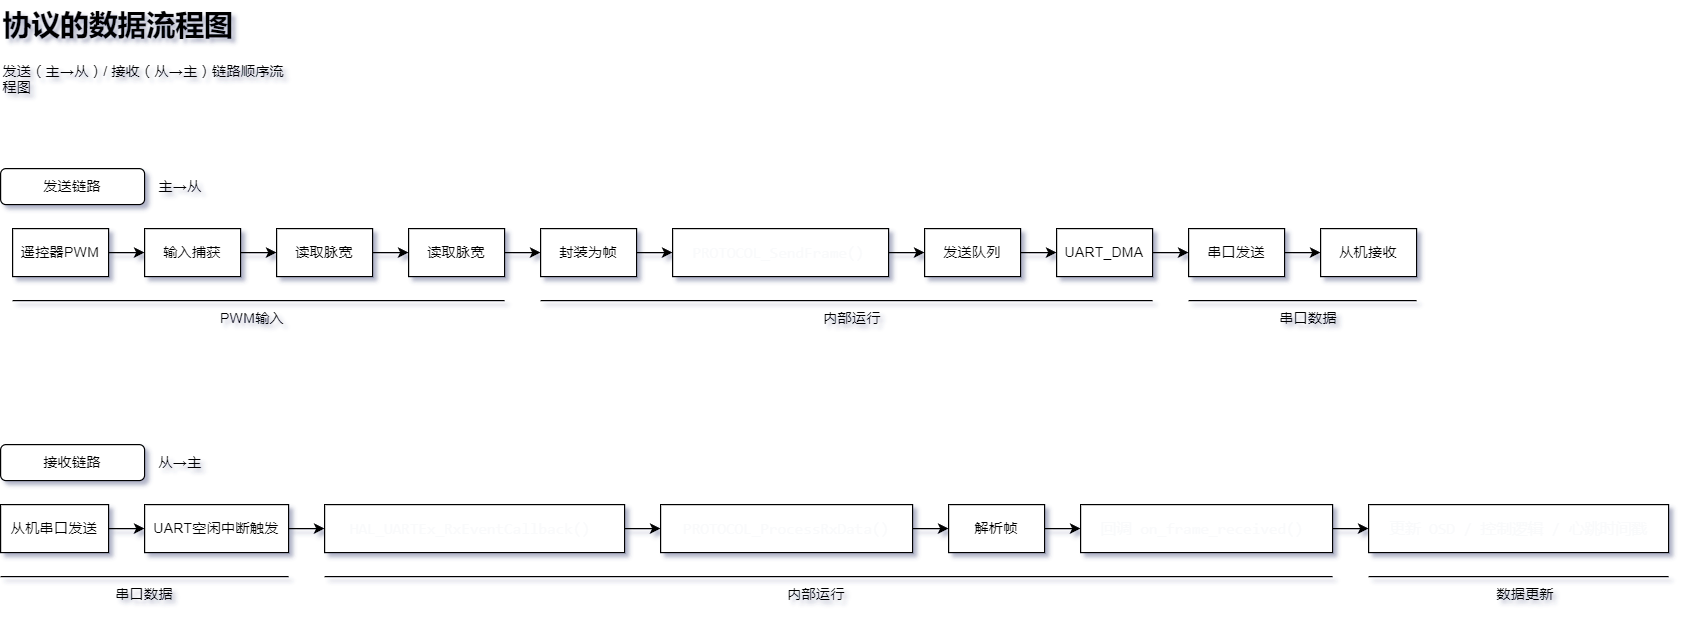

The diagram above was exported from draw.io. Its source (the exported page's mxGraphModel, read from the mxfile embedded in the PNG):
<mxGraphModel dx="1420" dy="822" grid="1" gridSize="10" guides="1" tooltips="1" connect="1" arrows="1" fold="1" page="1" pageScale="1" pageWidth="827" pageHeight="1169" math="0" shadow="0">
  <root>
    <mxCell id="0" />
    <mxCell id="1" parent="0" />
    <mxCell id="gF1MFTDUoiphtUw0Ewyr-1" value="发送链路" style="rounded=1;whiteSpace=wrap;html=1;" parent="1" vertex="1">
      <mxGeometry y="140" width="120" height="30" as="geometry" />
    </mxCell>
    <mxCell id="gF1MFTDUoiphtUw0Ewyr-4" value="" style="edgeStyle=orthogonalEdgeStyle;rounded=0;orthogonalLoop=1;jettySize=auto;html=1;" parent="1" source="gF1MFTDUoiphtUw0Ewyr-2" target="gF1MFTDUoiphtUw0Ewyr-3" edge="1">
      <mxGeometry relative="1" as="geometry" />
    </mxCell>
    <mxCell id="gF1MFTDUoiphtUw0Ewyr-2" value="遥控器PWM" style="rounded=0;whiteSpace=wrap;html=1;" parent="1" vertex="1">
      <mxGeometry x="10" y="190" width="80" height="40" as="geometry" />
    </mxCell>
    <mxCell id="gF1MFTDUoiphtUw0Ewyr-6" value="" style="edgeStyle=orthogonalEdgeStyle;rounded=0;orthogonalLoop=1;jettySize=auto;html=1;" parent="1" source="gF1MFTDUoiphtUw0Ewyr-3" target="gF1MFTDUoiphtUw0Ewyr-5" edge="1">
      <mxGeometry relative="1" as="geometry" />
    </mxCell>
    <mxCell id="gF1MFTDUoiphtUw0Ewyr-3" value="输入捕获" style="rounded=0;whiteSpace=wrap;html=1;" parent="1" vertex="1">
      <mxGeometry x="120" y="190" width="80" height="40" as="geometry" />
    </mxCell>
    <mxCell id="gF1MFTDUoiphtUw0Ewyr-8" value="" style="edgeStyle=orthogonalEdgeStyle;rounded=0;orthogonalLoop=1;jettySize=auto;html=1;" parent="1" source="gF1MFTDUoiphtUw0Ewyr-5" target="gF1MFTDUoiphtUw0Ewyr-7" edge="1">
      <mxGeometry relative="1" as="geometry" />
    </mxCell>
    <mxCell id="gF1MFTDUoiphtUw0Ewyr-5" value="读取脉宽" style="rounded=0;whiteSpace=wrap;html=1;" parent="1" vertex="1">
      <mxGeometry x="230" y="190" width="80" height="40" as="geometry" />
    </mxCell>
    <mxCell id="gF1MFTDUoiphtUw0Ewyr-10" value="" style="edgeStyle=orthogonalEdgeStyle;rounded=0;orthogonalLoop=1;jettySize=auto;html=1;" parent="1" source="gF1MFTDUoiphtUw0Ewyr-7" target="gF1MFTDUoiphtUw0Ewyr-9" edge="1">
      <mxGeometry relative="1" as="geometry" />
    </mxCell>
    <mxCell id="gF1MFTDUoiphtUw0Ewyr-7" value="读取脉宽" style="rounded=0;whiteSpace=wrap;html=1;" parent="1" vertex="1">
      <mxGeometry x="340" y="190" width="80" height="40" as="geometry" />
    </mxCell>
    <mxCell id="gF1MFTDUoiphtUw0Ewyr-12" value="" style="edgeStyle=orthogonalEdgeStyle;rounded=0;orthogonalLoop=1;jettySize=auto;html=1;" parent="1" source="gF1MFTDUoiphtUw0Ewyr-9" target="gF1MFTDUoiphtUw0Ewyr-11" edge="1">
      <mxGeometry relative="1" as="geometry" />
    </mxCell>
    <mxCell id="gF1MFTDUoiphtUw0Ewyr-9" value="封装为帧" style="rounded=0;whiteSpace=wrap;html=1;" parent="1" vertex="1">
      <mxGeometry x="450" y="190" width="80" height="40" as="geometry" />
    </mxCell>
    <mxCell id="gF1MFTDUoiphtUw0Ewyr-16" value="" style="edgeStyle=orthogonalEdgeStyle;rounded=0;orthogonalLoop=1;jettySize=auto;html=1;" parent="1" source="gF1MFTDUoiphtUw0Ewyr-11" target="gF1MFTDUoiphtUw0Ewyr-15" edge="1">
      <mxGeometry relative="1" as="geometry" />
    </mxCell>
    <mxCell id="gF1MFTDUoiphtUw0Ewyr-11" value="&lt;pre style=&quot;font-variant-numeric: normal; font-variant-east-asian: normal; font-variant-alternates: normal; font-kerning: auto; font-optical-sizing: auto; font-feature-settings: normal; font-variation-settings: normal; font-variant-position: normal; font-stretch: normal; font-size: 13px; line-height: 22px; font-family: Menlo, Monaco, Consolas, &amp;quot;Cascadia Mono&amp;quot;, &amp;quot;Ubuntu Mono&amp;quot;, &amp;quot;DejaVu Sans Mono&amp;quot;, &amp;quot;Liberation Mono&amp;quot;, &amp;quot;JetBrains Mono&amp;quot;, &amp;quot;Fira Code&amp;quot;, Cousine, &amp;quot;Roboto Mono&amp;quot;, &amp;quot;Courier New&amp;quot;, Courier, sans-serif, system-ui; overflow: auto; text-wrap: wrap; word-break: break-all; padding: 16px; color: rgb(249, 250, 251); text-align: start; margin-top: 0px !important; margin-bottom: 0px !important;&quot;&gt;PROTOCOL_SendFrame() &lt;/pre&gt;" style="rounded=0;whiteSpace=wrap;html=1;" parent="1" vertex="1">
      <mxGeometry x="560" y="190" width="180" height="40" as="geometry" />
    </mxCell>
    <mxCell id="gF1MFTDUoiphtUw0Ewyr-13" value="主→从" style="text;html=1;align=center;verticalAlign=middle;whiteSpace=wrap;rounded=0;" parent="1" vertex="1">
      <mxGeometry x="120" y="140" width="60" height="30" as="geometry" />
    </mxCell>
    <mxCell id="gF1MFTDUoiphtUw0Ewyr-14" value="&lt;h1 style=&quot;margin-top: 0px;&quot;&gt;协议的数据流程图&lt;/h1&gt;&lt;p&gt;发送（主→从）/ 接收（从→主）链路顺序流程图&lt;/p&gt;" style="text;html=1;whiteSpace=wrap;overflow=hidden;rounded=0;" parent="1" vertex="1">
      <mxGeometry width="240" height="120" as="geometry" />
    </mxCell>
    <mxCell id="gF1MFTDUoiphtUw0Ewyr-18" value="" style="edgeStyle=orthogonalEdgeStyle;rounded=0;orthogonalLoop=1;jettySize=auto;html=1;" parent="1" source="gF1MFTDUoiphtUw0Ewyr-15" target="gF1MFTDUoiphtUw0Ewyr-17" edge="1">
      <mxGeometry relative="1" as="geometry" />
    </mxCell>
    <mxCell id="gF1MFTDUoiphtUw0Ewyr-15" value="发送队列" style="rounded=0;whiteSpace=wrap;html=1;" parent="1" vertex="1">
      <mxGeometry x="770" y="190" width="80" height="40" as="geometry" />
    </mxCell>
    <mxCell id="gF1MFTDUoiphtUw0Ewyr-20" value="" style="edgeStyle=orthogonalEdgeStyle;rounded=0;orthogonalLoop=1;jettySize=auto;html=1;" parent="1" source="gF1MFTDUoiphtUw0Ewyr-17" target="gF1MFTDUoiphtUw0Ewyr-19" edge="1">
      <mxGeometry relative="1" as="geometry" />
    </mxCell>
    <mxCell id="gF1MFTDUoiphtUw0Ewyr-17" value="UART_DMA" style="rounded=0;whiteSpace=wrap;html=1;" parent="1" vertex="1">
      <mxGeometry x="880" y="190" width="80" height="40" as="geometry" />
    </mxCell>
    <mxCell id="gF1MFTDUoiphtUw0Ewyr-22" value="" style="edgeStyle=orthogonalEdgeStyle;rounded=0;orthogonalLoop=1;jettySize=auto;html=1;" parent="1" source="gF1MFTDUoiphtUw0Ewyr-19" target="gF1MFTDUoiphtUw0Ewyr-21" edge="1">
      <mxGeometry relative="1" as="geometry" />
    </mxCell>
    <mxCell id="gF1MFTDUoiphtUw0Ewyr-19" value="串口发送" style="rounded=0;whiteSpace=wrap;html=1;" parent="1" vertex="1">
      <mxGeometry x="990" y="190" width="80" height="40" as="geometry" />
    </mxCell>
    <mxCell id="gF1MFTDUoiphtUw0Ewyr-21" value="从机接收" style="rounded=0;whiteSpace=wrap;html=1;" parent="1" vertex="1">
      <mxGeometry x="1100" y="190" width="80" height="40" as="geometry" />
    </mxCell>
    <mxCell id="gF1MFTDUoiphtUw0Ewyr-23" value="接收链路" style="rounded=1;whiteSpace=wrap;html=1;" parent="1" vertex="1">
      <mxGeometry y="370" width="120" height="30" as="geometry" />
    </mxCell>
    <mxCell id="gF1MFTDUoiphtUw0Ewyr-24" value="从→主" style="text;html=1;align=center;verticalAlign=middle;whiteSpace=wrap;rounded=0;" parent="1" vertex="1">
      <mxGeometry x="120" y="370" width="60" height="30" as="geometry" />
    </mxCell>
    <mxCell id="gF1MFTDUoiphtUw0Ewyr-44" value="" style="edgeStyle=orthogonalEdgeStyle;rounded=0;orthogonalLoop=1;jettySize=auto;html=1;" parent="1" source="gF1MFTDUoiphtUw0Ewyr-26" target="gF1MFTDUoiphtUw0Ewyr-28" edge="1">
      <mxGeometry relative="1" as="geometry" />
    </mxCell>
    <mxCell id="gF1MFTDUoiphtUw0Ewyr-26" value="从机串口发送" style="rounded=0;whiteSpace=wrap;html=1;" parent="1" vertex="1">
      <mxGeometry y="420" width="90" height="40" as="geometry" />
    </mxCell>
    <mxCell id="gF1MFTDUoiphtUw0Ewyr-46" value="" style="edgeStyle=orthogonalEdgeStyle;rounded=0;orthogonalLoop=1;jettySize=auto;html=1;" parent="1" source="gF1MFTDUoiphtUw0Ewyr-28" target="gF1MFTDUoiphtUw0Ewyr-45" edge="1">
      <mxGeometry relative="1" as="geometry" />
    </mxCell>
    <mxCell id="gF1MFTDUoiphtUw0Ewyr-28" value="UART空闲中断触发" style="rounded=0;whiteSpace=wrap;html=1;" parent="1" vertex="1">
      <mxGeometry x="120" y="420" width="120" height="40" as="geometry" />
    </mxCell>
    <mxCell id="gF1MFTDUoiphtUw0Ewyr-48" value="" style="edgeStyle=orthogonalEdgeStyle;rounded=0;orthogonalLoop=1;jettySize=auto;html=1;" parent="1" source="gF1MFTDUoiphtUw0Ewyr-45" target="gF1MFTDUoiphtUw0Ewyr-47" edge="1">
      <mxGeometry relative="1" as="geometry" />
    </mxCell>
    <mxCell id="gF1MFTDUoiphtUw0Ewyr-45" value="&lt;pre style=&quot;font-variant-numeric: normal; font-variant-east-asian: normal; font-variant-alternates: normal; font-kerning: auto; font-optical-sizing: auto; font-feature-settings: normal; font-variation-settings: normal; font-variant-position: normal; font-stretch: normal; font-size: 13px; line-height: 22px; font-family: Menlo, Monaco, Consolas, &amp;quot;Cascadia Mono&amp;quot;, &amp;quot;Ubuntu Mono&amp;quot;, &amp;quot;DejaVu Sans Mono&amp;quot;, &amp;quot;Liberation Mono&amp;quot;, &amp;quot;JetBrains Mono&amp;quot;, &amp;quot;Fira Code&amp;quot;, Cousine, &amp;quot;Roboto Mono&amp;quot;, &amp;quot;Courier New&amp;quot;, Courier, sans-serif, system-ui; overflow: auto; text-wrap: wrap; word-break: break-all; padding: 16px; color: rgb(249, 250, 251); text-align: start; margin-top: 0px !important; margin-bottom: 0px !important;&quot;&gt;HAL_UARTEx_RxEventCallback() &lt;/pre&gt;" style="rounded=0;whiteSpace=wrap;html=1;" parent="1" vertex="1">
      <mxGeometry x="270" y="420" width="250" height="40" as="geometry" />
    </mxCell>
    <mxCell id="gF1MFTDUoiphtUw0Ewyr-50" value="" style="edgeStyle=orthogonalEdgeStyle;rounded=0;orthogonalLoop=1;jettySize=auto;html=1;" parent="1" source="gF1MFTDUoiphtUw0Ewyr-47" target="gF1MFTDUoiphtUw0Ewyr-49" edge="1">
      <mxGeometry relative="1" as="geometry" />
    </mxCell>
    <mxCell id="gF1MFTDUoiphtUw0Ewyr-47" value="&lt;pre style=&quot;font-variant-numeric: normal; font-variant-east-asian: normal; font-variant-alternates: normal; font-kerning: auto; font-optical-sizing: auto; font-feature-settings: normal; font-variation-settings: normal; font-variant-position: normal; font-stretch: normal; font-size: 13px; line-height: 22px; font-family: Menlo, Monaco, Consolas, &amp;quot;Cascadia Mono&amp;quot;, &amp;quot;Ubuntu Mono&amp;quot;, &amp;quot;DejaVu Sans Mono&amp;quot;, &amp;quot;Liberation Mono&amp;quot;, &amp;quot;JetBrains Mono&amp;quot;, &amp;quot;Fira Code&amp;quot;, Cousine, &amp;quot;Roboto Mono&amp;quot;, &amp;quot;Courier New&amp;quot;, Courier, sans-serif, system-ui; overflow: auto; text-wrap: wrap; word-break: break-all; padding: 16px; color: rgb(249, 250, 251); text-align: start; margin-top: 0px !important; margin-bottom: 0px !important;&quot;&gt;PROTOCOL_ProcessRxData()&lt;/pre&gt;" style="rounded=0;whiteSpace=wrap;html=1;" parent="1" vertex="1">
      <mxGeometry x="550" y="420" width="210" height="40" as="geometry" />
    </mxCell>
    <mxCell id="gF1MFTDUoiphtUw0Ewyr-52" value="" style="edgeStyle=orthogonalEdgeStyle;rounded=0;orthogonalLoop=1;jettySize=auto;html=1;" parent="1" source="gF1MFTDUoiphtUw0Ewyr-49" target="gF1MFTDUoiphtUw0Ewyr-51" edge="1">
      <mxGeometry relative="1" as="geometry" />
    </mxCell>
    <mxCell id="gF1MFTDUoiphtUw0Ewyr-49" value="解析帧" style="rounded=0;whiteSpace=wrap;html=1;" parent="1" vertex="1">
      <mxGeometry x="790" y="420" width="80" height="40" as="geometry" />
    </mxCell>
    <mxCell id="gF1MFTDUoiphtUw0Ewyr-54" value="" style="edgeStyle=orthogonalEdgeStyle;rounded=0;orthogonalLoop=1;jettySize=auto;html=1;" parent="1" source="gF1MFTDUoiphtUw0Ewyr-51" target="gF1MFTDUoiphtUw0Ewyr-53" edge="1">
      <mxGeometry relative="1" as="geometry" />
    </mxCell>
    <mxCell id="gF1MFTDUoiphtUw0Ewyr-51" value="&lt;pre style=&quot;font-variant-numeric: normal; font-variant-east-asian: normal; font-variant-alternates: normal; font-kerning: auto; font-optical-sizing: auto; font-feature-settings: normal; font-variation-settings: normal; font-variant-position: normal; font-stretch: normal; font-size: 13px; line-height: 22px; font-family: Menlo, Monaco, Consolas, &amp;quot;Cascadia Mono&amp;quot;, &amp;quot;Ubuntu Mono&amp;quot;, &amp;quot;DejaVu Sans Mono&amp;quot;, &amp;quot;Liberation Mono&amp;quot;, &amp;quot;JetBrains Mono&amp;quot;, &amp;quot;Fira Code&amp;quot;, Cousine, &amp;quot;Roboto Mono&amp;quot;, &amp;quot;Courier New&amp;quot;, Courier, sans-serif, system-ui; overflow: auto; text-wrap: wrap; word-break: break-all; padding: 16px; color: rgb(249, 250, 251); text-align: start; margin-top: 0px !important; margin-bottom: 0px !important;&quot;&gt;回调 on_frame_received() &lt;/pre&gt;" style="rounded=0;whiteSpace=wrap;html=1;" parent="1" vertex="1">
      <mxGeometry x="900" y="420" width="210" height="40" as="geometry" />
    </mxCell>
    <mxCell id="gF1MFTDUoiphtUw0Ewyr-53" value="&lt;pre style=&quot;font-variant-numeric: normal; font-variant-east-asian: normal; font-variant-alternates: normal; font-kerning: auto; font-optical-sizing: auto; font-feature-settings: normal; font-variation-settings: normal; font-variant-position: normal; font-stretch: normal; font-size: 13px; line-height: 22px; font-family: Menlo, Monaco, Consolas, &amp;quot;Cascadia Mono&amp;quot;, &amp;quot;Ubuntu Mono&amp;quot;, &amp;quot;DejaVu Sans Mono&amp;quot;, &amp;quot;Liberation Mono&amp;quot;, &amp;quot;JetBrains Mono&amp;quot;, &amp;quot;Fira Code&amp;quot;, Cousine, &amp;quot;Roboto Mono&amp;quot;, &amp;quot;Courier New&amp;quot;, Courier, sans-serif, system-ui; overflow: auto; text-wrap: wrap; word-break: break-all; padding: 16px; color: rgb(249, 250, 251); text-align: start; margin-top: 0px !important; margin-bottom: 0px !important;&quot;&gt;更新 OSD / 控制逻辑 / 心跳时间戳&lt;/pre&gt;" style="rounded=0;whiteSpace=wrap;html=1;" parent="1" vertex="1">
      <mxGeometry x="1140" y="420" width="250" height="40" as="geometry" />
    </mxCell>
    <mxCell id="gF1MFTDUoiphtUw0Ewyr-55" value="" style="endArrow=none;html=1;rounded=0;" parent="1" edge="1">
      <mxGeometry width="50" height="50" relative="1" as="geometry">
        <mxPoint x="10" y="250" as="sourcePoint" />
        <mxPoint x="420" y="250" as="targetPoint" />
      </mxGeometry>
    </mxCell>
    <mxCell id="gF1MFTDUoiphtUw0Ewyr-56" value="PWM输入" style="text;html=1;align=center;verticalAlign=middle;whiteSpace=wrap;rounded=0;" parent="1" vertex="1">
      <mxGeometry x="180" y="250" width="60" height="30" as="geometry" />
    </mxCell>
    <mxCell id="gF1MFTDUoiphtUw0Ewyr-57" value="" style="endArrow=none;html=1;rounded=0;" parent="1" edge="1">
      <mxGeometry width="50" height="50" relative="1" as="geometry">
        <mxPoint x="450" y="250" as="sourcePoint" />
        <mxPoint x="960" y="250" as="targetPoint" />
      </mxGeometry>
    </mxCell>
    <mxCell id="gF1MFTDUoiphtUw0Ewyr-58" value="内部运行" style="text;html=1;align=center;verticalAlign=middle;whiteSpace=wrap;rounded=0;" parent="1" vertex="1">
      <mxGeometry x="680" y="250" width="60" height="30" as="geometry" />
    </mxCell>
    <mxCell id="gF1MFTDUoiphtUw0Ewyr-59" value="" style="endArrow=none;html=1;rounded=0;" parent="1" edge="1">
      <mxGeometry width="50" height="50" relative="1" as="geometry">
        <mxPoint x="990" y="249.99999999999997" as="sourcePoint" />
        <mxPoint x="1180" y="250" as="targetPoint" />
      </mxGeometry>
    </mxCell>
    <mxCell id="gF1MFTDUoiphtUw0Ewyr-60" value="串口数据" style="text;html=1;align=center;verticalAlign=middle;whiteSpace=wrap;rounded=0;" parent="1" vertex="1">
      <mxGeometry x="1060" y="250" width="60" height="30" as="geometry" />
    </mxCell>
    <mxCell id="gF1MFTDUoiphtUw0Ewyr-61" value="" style="endArrow=none;html=1;rounded=0;" parent="1" edge="1">
      <mxGeometry width="50" height="50" relative="1" as="geometry">
        <mxPoint y="480" as="sourcePoint" />
        <mxPoint x="240" y="480" as="targetPoint" />
      </mxGeometry>
    </mxCell>
    <mxCell id="gF1MFTDUoiphtUw0Ewyr-62" value="串口数据" style="text;html=1;align=center;verticalAlign=middle;whiteSpace=wrap;rounded=0;" parent="1" vertex="1">
      <mxGeometry x="90" y="480" width="60" height="30" as="geometry" />
    </mxCell>
    <mxCell id="gF1MFTDUoiphtUw0Ewyr-63" value="" style="endArrow=none;html=1;rounded=0;" parent="1" edge="1">
      <mxGeometry width="50" height="50" relative="1" as="geometry">
        <mxPoint x="270" y="480" as="sourcePoint" />
        <mxPoint x="1110" y="480" as="targetPoint" />
      </mxGeometry>
    </mxCell>
    <mxCell id="gF1MFTDUoiphtUw0Ewyr-64" value="内部运行" style="text;html=1;align=center;verticalAlign=middle;whiteSpace=wrap;rounded=0;" parent="1" vertex="1">
      <mxGeometry x="650" y="480" width="60" height="30" as="geometry" />
    </mxCell>
    <mxCell id="gF1MFTDUoiphtUw0Ewyr-65" value="" style="endArrow=none;html=1;rounded=0;" parent="1" edge="1">
      <mxGeometry width="50" height="50" relative="1" as="geometry">
        <mxPoint x="1140" y="479.99999999999994" as="sourcePoint" />
        <mxPoint x="1390" y="480" as="targetPoint" />
      </mxGeometry>
    </mxCell>
    <mxCell id="gF1MFTDUoiphtUw0Ewyr-66" value="数据更新" style="text;html=1;align=center;verticalAlign=middle;whiteSpace=wrap;rounded=0;" parent="1" vertex="1">
      <mxGeometry x="1241" y="480" width="60" height="30" as="geometry" />
    </mxCell>
  </root>
</mxGraphModel>